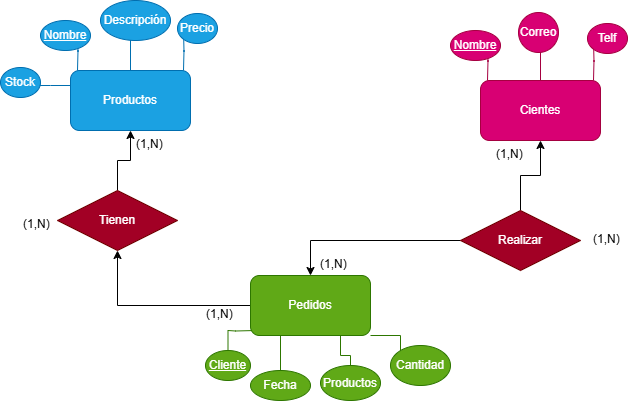

The diagram above was exported from draw.io. Its source (the exported page's mxGraphModel, read from the mxfile embedded in the PNG):
<mxGraphModel dx="786" dy="451" grid="1" gridSize="10" guides="1" tooltips="1" connect="1" arrows="1" fold="1" page="1" pageScale="1" pageWidth="827" pageHeight="1169" math="0" shadow="0">
  <root>
    <mxCell id="0" />
    <mxCell id="1" parent="0" />
    <mxCell id="lAPYGWcmY3zeuCAwirsQ-4" style="edgeStyle=orthogonalEdgeStyle;rounded=0;orthogonalLoop=1;jettySize=auto;html=1;exitX=0;exitY=0;exitDx=0;exitDy=0;endArrow=none;startFill=0;fillColor=#1ba1e2;strokeColor=#006EAF;" parent="1" edge="1">
      <mxGeometry relative="1" as="geometry">
        <mxPoint x="157" y="80" as="targetPoint" />
        <mxPoint x="157" y="120" as="sourcePoint" />
      </mxGeometry>
    </mxCell>
    <mxCell id="lAPYGWcmY3zeuCAwirsQ-5" style="edgeStyle=orthogonalEdgeStyle;rounded=0;orthogonalLoop=1;jettySize=auto;html=1;exitX=0.5;exitY=0;exitDx=0;exitDy=0;endArrow=none;startFill=0;fillColor=#1ba1e2;strokeColor=#006EAF;" parent="1" source="lAPYGWcmY3zeuCAwirsQ-1" edge="1">
      <mxGeometry relative="1" as="geometry">
        <mxPoint x="210" y="70" as="targetPoint" />
      </mxGeometry>
    </mxCell>
    <mxCell id="lAPYGWcmY3zeuCAwirsQ-6" style="edgeStyle=orthogonalEdgeStyle;rounded=0;orthogonalLoop=1;jettySize=auto;html=1;exitX=1;exitY=0;exitDx=0;exitDy=0;endArrow=none;startFill=0;fillColor=#1ba1e2;strokeColor=#006EAF;" parent="1" edge="1">
      <mxGeometry relative="1" as="geometry">
        <mxPoint x="263" y="80" as="targetPoint" />
        <mxPoint x="263" y="120" as="sourcePoint" />
      </mxGeometry>
    </mxCell>
    <mxCell id="lAPYGWcmY3zeuCAwirsQ-10" style="edgeStyle=orthogonalEdgeStyle;rounded=0;orthogonalLoop=1;jettySize=auto;html=1;exitX=0;exitY=0.25;exitDx=0;exitDy=0;endArrow=none;startFill=0;fillColor=#1ba1e2;strokeColor=#006EAF;" parent="1" source="lAPYGWcmY3zeuCAwirsQ-1" edge="1">
      <mxGeometry relative="1" as="geometry">
        <mxPoint x="110" y="135" as="targetPoint" />
      </mxGeometry>
    </mxCell>
    <mxCell id="lAPYGWcmY3zeuCAwirsQ-1" value="Productos" style="rounded=1;whiteSpace=wrap;html=1;fillColor=#1ba1e2;strokeColor=#006EAF;fontColor=#ffffff;" parent="1" vertex="1">
      <mxGeometry x="150" y="120" width="120" height="60" as="geometry" />
    </mxCell>
    <mxCell id="lAPYGWcmY3zeuCAwirsQ-21" style="edgeStyle=orthogonalEdgeStyle;rounded=0;orthogonalLoop=1;jettySize=auto;html=1;exitX=0;exitY=1;exitDx=0;exitDy=0;endArrow=none;startFill=0;fillColor=#60a917;strokeColor=#2D7600;" parent="1" target="lAPYGWcmY3zeuCAwirsQ-22" edge="1">
      <mxGeometry relative="1" as="geometry">
        <mxPoint x="335" y="420" as="targetPoint" />
        <mxPoint x="335" y="380" as="sourcePoint" />
      </mxGeometry>
    </mxCell>
    <mxCell id="lAPYGWcmY3zeuCAwirsQ-24" style="edgeStyle=orthogonalEdgeStyle;rounded=0;orthogonalLoop=1;jettySize=auto;html=1;exitX=0.25;exitY=1;exitDx=0;exitDy=0;endArrow=none;startFill=0;fillColor=#60a917;strokeColor=#2D7600;" parent="1" source="lAPYGWcmY3zeuCAwirsQ-3" edge="1">
      <mxGeometry relative="1" as="geometry">
        <mxPoint x="360" y="420" as="targetPoint" />
      </mxGeometry>
    </mxCell>
    <mxCell id="lAPYGWcmY3zeuCAwirsQ-25" style="edgeStyle=orthogonalEdgeStyle;rounded=0;orthogonalLoop=1;jettySize=auto;html=1;exitX=0.75;exitY=1;exitDx=0;exitDy=0;endArrow=none;startFill=0;fillColor=#60a917;strokeColor=#2D7600;" parent="1" source="lAPYGWcmY3zeuCAwirsQ-3" target="lAPYGWcmY3zeuCAwirsQ-26" edge="1">
      <mxGeometry relative="1" as="geometry">
        <mxPoint x="420" y="430" as="targetPoint" />
      </mxGeometry>
    </mxCell>
    <mxCell id="lAPYGWcmY3zeuCAwirsQ-27" style="edgeStyle=orthogonalEdgeStyle;rounded=0;orthogonalLoop=1;jettySize=auto;html=1;exitX=1;exitY=1;exitDx=0;exitDy=0;endArrow=none;startFill=0;fillColor=#60a917;strokeColor=#2D7600;" parent="1" source="lAPYGWcmY3zeuCAwirsQ-3" edge="1">
      <mxGeometry relative="1" as="geometry">
        <mxPoint x="480" y="410" as="targetPoint" />
      </mxGeometry>
    </mxCell>
    <mxCell id="lAPYGWcmY3zeuCAwirsQ-34" style="edgeStyle=orthogonalEdgeStyle;rounded=0;orthogonalLoop=1;jettySize=auto;html=1;entryX=0.5;entryY=1;entryDx=0;entryDy=0;" parent="1" source="lAPYGWcmY3zeuCAwirsQ-3" target="lAPYGWcmY3zeuCAwirsQ-33" edge="1">
      <mxGeometry relative="1" as="geometry" />
    </mxCell>
    <mxCell id="lAPYGWcmY3zeuCAwirsQ-3" value="Pedidos" style="rounded=1;whiteSpace=wrap;html=1;fillColor=#60a917;fontColor=#ffffff;strokeColor=#2D7600;" parent="1" vertex="1">
      <mxGeometry x="330" y="325" width="120" height="60" as="geometry" />
    </mxCell>
    <mxCell id="lAPYGWcmY3zeuCAwirsQ-7" value="Descripción" style="ellipse;whiteSpace=wrap;html=1;align=center;fillColor=#1ba1e2;strokeColor=#006EAF;fontColor=#ffffff;" parent="1" vertex="1">
      <mxGeometry x="180" y="50" width="70" height="40" as="geometry" />
    </mxCell>
    <mxCell id="lAPYGWcmY3zeuCAwirsQ-8" value="Nombre" style="ellipse;whiteSpace=wrap;html=1;align=center;fontStyle=4;fillColor=#1ba1e2;strokeColor=#006EAF;fontColor=#ffffff;" parent="1" vertex="1">
      <mxGeometry x="120" y="70" width="50" height="30" as="geometry" />
    </mxCell>
    <mxCell id="lAPYGWcmY3zeuCAwirsQ-9" value="Precio" style="ellipse;whiteSpace=wrap;html=1;align=center;fillColor=#1ba1e2;strokeColor=#006EAF;fontColor=#ffffff;" parent="1" vertex="1">
      <mxGeometry x="257" y="63" width="40" height="30" as="geometry" />
    </mxCell>
    <mxCell id="lAPYGWcmY3zeuCAwirsQ-11" value="Stock" style="ellipse;whiteSpace=wrap;html=1;align=center;fillColor=#1ba1e2;strokeColor=#006EAF;fontColor=#ffffff;" parent="1" vertex="1">
      <mxGeometry x="80" y="117" width="40" height="30" as="geometry" />
    </mxCell>
    <mxCell id="lAPYGWcmY3zeuCAwirsQ-12" style="edgeStyle=orthogonalEdgeStyle;rounded=0;orthogonalLoop=1;jettySize=auto;html=1;exitX=0;exitY=0;exitDx=0;exitDy=0;endArrow=none;startFill=0;fillColor=#d80073;strokeColor=#A50040;" parent="1" edge="1">
      <mxGeometry relative="1" as="geometry">
        <mxPoint x="567" y="90" as="targetPoint" />
        <mxPoint x="567" y="130" as="sourcePoint" />
      </mxGeometry>
    </mxCell>
    <mxCell id="lAPYGWcmY3zeuCAwirsQ-13" style="edgeStyle=orthogonalEdgeStyle;rounded=0;orthogonalLoop=1;jettySize=auto;html=1;exitX=0.5;exitY=0;exitDx=0;exitDy=0;endArrow=none;startFill=0;fillColor=#d80073;strokeColor=#A50040;" parent="1" source="lAPYGWcmY3zeuCAwirsQ-16" edge="1">
      <mxGeometry relative="1" as="geometry">
        <mxPoint x="620" y="80" as="targetPoint" />
      </mxGeometry>
    </mxCell>
    <mxCell id="lAPYGWcmY3zeuCAwirsQ-14" style="edgeStyle=orthogonalEdgeStyle;rounded=0;orthogonalLoop=1;jettySize=auto;html=1;exitX=1;exitY=0;exitDx=0;exitDy=0;endArrow=none;startFill=0;fillColor=#d80073;strokeColor=#A50040;" parent="1" edge="1">
      <mxGeometry relative="1" as="geometry">
        <mxPoint x="673" y="90" as="targetPoint" />
        <mxPoint x="673" y="130" as="sourcePoint" />
      </mxGeometry>
    </mxCell>
    <mxCell id="lAPYGWcmY3zeuCAwirsQ-16" value="Cientes" style="rounded=1;whiteSpace=wrap;html=1;fillColor=#d80073;strokeColor=#A50040;fontColor=#ffffff;" parent="1" vertex="1">
      <mxGeometry x="560" y="130" width="120" height="60" as="geometry" />
    </mxCell>
    <mxCell id="lAPYGWcmY3zeuCAwirsQ-17" value="Correo" style="ellipse;whiteSpace=wrap;html=1;align=center;fillColor=#d80073;strokeColor=#A50040;fontColor=#ffffff;" parent="1" vertex="1">
      <mxGeometry x="598" y="62" width="40" height="40" as="geometry" />
    </mxCell>
    <mxCell id="lAPYGWcmY3zeuCAwirsQ-18" value="Nombre" style="ellipse;whiteSpace=wrap;html=1;align=center;fontStyle=4;fillColor=#d80073;strokeColor=#A50040;fontColor=#ffffff;" parent="1" vertex="1">
      <mxGeometry x="530" y="80" width="50" height="30" as="geometry" />
    </mxCell>
    <mxCell id="lAPYGWcmY3zeuCAwirsQ-19" value="Telf" style="ellipse;whiteSpace=wrap;html=1;align=center;fillColor=#d80073;strokeColor=#A50040;fontColor=#ffffff;" parent="1" vertex="1">
      <mxGeometry x="667" y="73" width="40" height="30" as="geometry" />
    </mxCell>
    <mxCell id="lAPYGWcmY3zeuCAwirsQ-22" value="Cliente" style="ellipse;whiteSpace=wrap;html=1;align=center;fontStyle=4;fillColor=#60a917;fontColor=#ffffff;strokeColor=#2D7600;" parent="1" vertex="1">
      <mxGeometry x="285" y="400" width="45" height="30" as="geometry" />
    </mxCell>
    <mxCell id="lAPYGWcmY3zeuCAwirsQ-23" value="Fecha" style="ellipse;whiteSpace=wrap;html=1;align=center;fillColor=#60a917;fontColor=#ffffff;strokeColor=#2D7600;" parent="1" vertex="1">
      <mxGeometry x="330" y="420" width="60" height="30" as="geometry" />
    </mxCell>
    <mxCell id="lAPYGWcmY3zeuCAwirsQ-26" value="Productos" style="ellipse;whiteSpace=wrap;html=1;align=center;fillColor=#60a917;fontColor=#ffffff;strokeColor=#2D7600;" parent="1" vertex="1">
      <mxGeometry x="400" y="415" width="60" height="35" as="geometry" />
    </mxCell>
    <mxCell id="lAPYGWcmY3zeuCAwirsQ-28" value="Cantidad" style="ellipse;whiteSpace=wrap;html=1;align=center;fillColor=#60a917;fontColor=#ffffff;strokeColor=#2D7600;" parent="1" vertex="1">
      <mxGeometry x="470" y="395" width="60" height="40" as="geometry" />
    </mxCell>
    <mxCell id="lAPYGWcmY3zeuCAwirsQ-31" style="edgeStyle=orthogonalEdgeStyle;rounded=0;orthogonalLoop=1;jettySize=auto;html=1;" parent="1" source="lAPYGWcmY3zeuCAwirsQ-29" target="lAPYGWcmY3zeuCAwirsQ-3" edge="1">
      <mxGeometry relative="1" as="geometry" />
    </mxCell>
    <mxCell id="lAPYGWcmY3zeuCAwirsQ-32" style="edgeStyle=orthogonalEdgeStyle;rounded=0;orthogonalLoop=1;jettySize=auto;html=1;" parent="1" source="lAPYGWcmY3zeuCAwirsQ-29" target="lAPYGWcmY3zeuCAwirsQ-16" edge="1">
      <mxGeometry relative="1" as="geometry" />
    </mxCell>
    <mxCell id="lAPYGWcmY3zeuCAwirsQ-29" value="Realizar" style="shape=rhombus;perimeter=rhombusPerimeter;whiteSpace=wrap;html=1;align=center;fillColor=#a20025;fontColor=#ffffff;strokeColor=#6F0000;" parent="1" vertex="1">
      <mxGeometry x="540" y="260" width="120" height="60" as="geometry" />
    </mxCell>
    <mxCell id="lAPYGWcmY3zeuCAwirsQ-35" style="edgeStyle=orthogonalEdgeStyle;rounded=0;orthogonalLoop=1;jettySize=auto;html=1;" parent="1" source="lAPYGWcmY3zeuCAwirsQ-33" target="lAPYGWcmY3zeuCAwirsQ-1" edge="1">
      <mxGeometry relative="1" as="geometry" />
    </mxCell>
    <mxCell id="lAPYGWcmY3zeuCAwirsQ-33" value="Tienen" style="shape=rhombus;perimeter=rhombusPerimeter;whiteSpace=wrap;html=1;align=center;fillColor=#a20025;fontColor=#ffffff;strokeColor=#6F0000;" parent="1" vertex="1">
      <mxGeometry x="137" y="240" width="120" height="60" as="geometry" />
    </mxCell>
    <mxCell id="lAPYGWcmY3zeuCAwirsQ-36" value="(1,N)" style="text;strokeColor=none;fillColor=none;spacingLeft=4;spacingRight=4;overflow=hidden;rotatable=0;points=[[0,0.5],[1,0.5]];portConstraint=eastwest;fontSize=12;whiteSpace=wrap;html=1;" parent="1" vertex="1">
      <mxGeometry x="570" y="190" width="40" height="30" as="geometry" />
    </mxCell>
    <mxCell id="lAPYGWcmY3zeuCAwirsQ-37" value="(1,N)" style="text;strokeColor=none;fillColor=none;spacingLeft=4;spacingRight=4;overflow=hidden;rotatable=0;points=[[0,0.5],[1,0.5]];portConstraint=eastwest;fontSize=12;whiteSpace=wrap;html=1;" parent="1" vertex="1">
      <mxGeometry x="667" y="275" width="40" height="30" as="geometry" />
    </mxCell>
    <mxCell id="lAPYGWcmY3zeuCAwirsQ-38" value="(1,N)" style="text;strokeColor=none;fillColor=none;spacingLeft=4;spacingRight=4;overflow=hidden;rotatable=0;points=[[0,0.5],[1,0.5]];portConstraint=eastwest;fontSize=12;whiteSpace=wrap;html=1;" parent="1" vertex="1">
      <mxGeometry x="394" y="300" width="40" height="30" as="geometry" />
    </mxCell>
    <mxCell id="lAPYGWcmY3zeuCAwirsQ-39" value="(1,N)" style="text;strokeColor=none;fillColor=none;spacingLeft=4;spacingRight=4;overflow=hidden;rotatable=0;points=[[0,0.5],[1,0.5]];portConstraint=eastwest;fontSize=12;whiteSpace=wrap;html=1;" parent="1" vertex="1">
      <mxGeometry x="97" y="260" width="40" height="30" as="geometry" />
    </mxCell>
    <mxCell id="lAPYGWcmY3zeuCAwirsQ-40" value="(1,N)" style="text;strokeColor=none;fillColor=none;spacingLeft=4;spacingRight=4;overflow=hidden;rotatable=0;points=[[0,0.5],[1,0.5]];portConstraint=eastwest;fontSize=12;whiteSpace=wrap;html=1;" parent="1" vertex="1">
      <mxGeometry x="210" y="180" width="40" height="30" as="geometry" />
    </mxCell>
    <mxCell id="lAPYGWcmY3zeuCAwirsQ-41" value="(1,N)" style="text;strokeColor=none;fillColor=none;spacingLeft=4;spacingRight=4;overflow=hidden;rotatable=0;points=[[0,0.5],[1,0.5]];portConstraint=eastwest;fontSize=12;whiteSpace=wrap;html=1;" parent="1" vertex="1">
      <mxGeometry x="280" y="350" width="40" height="30" as="geometry" />
    </mxCell>
  </root>
</mxGraphModel>